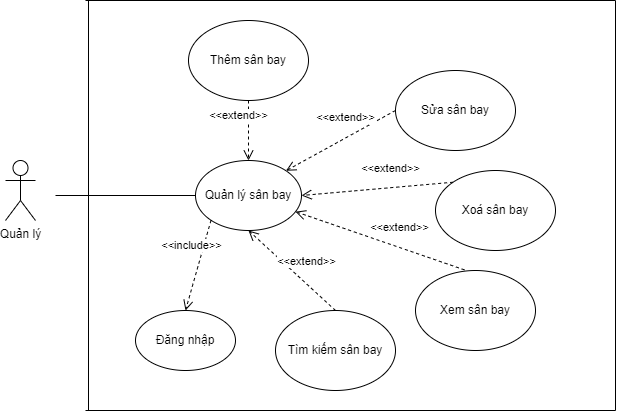

The diagram above was exported from draw.io. Its source (the exported page's mxGraphModel, read from the mxfile embedded in the PNG):
<mxGraphModel dx="868" dy="1619" grid="1" gridSize="10" guides="1" tooltips="1" connect="1" arrows="1" fold="1" page="1" pageScale="1" pageWidth="827" pageHeight="1169" math="0" shadow="0">
  <root>
    <mxCell id="0" />
    <mxCell id="1" parent="0" />
    <mxCell id="LtGKmJLBTVXaVF0nZHqI-1" value="Quản lý" style="shape=umlActor;verticalLabelPosition=bottom;verticalAlign=top;html=1;outlineConnect=0;" parent="1" vertex="1">
      <mxGeometry x="60" y="150" width="30" height="60" as="geometry" />
    </mxCell>
    <mxCell id="LtGKmJLBTVXaVF0nZHqI-5" value="Đăng nhập" style="ellipse;whiteSpace=wrap;html=1;" parent="1" vertex="1">
      <mxGeometry x="190" y="300" width="100" height="60" as="geometry" />
    </mxCell>
    <mxCell id="LtGKmJLBTVXaVF0nZHqI-6" value="" style="endArrow=none;html=1;rounded=0;entryX=0;entryY=0.5;entryDx=0;entryDy=0;" parent="1" target="LtGKmJLBTVXaVF0nZHqI-7" edge="1">
      <mxGeometry width="50" height="50" relative="1" as="geometry">
        <mxPoint x="110" y="185" as="sourcePoint" />
        <mxPoint x="220" y="180" as="targetPoint" />
      </mxGeometry>
    </mxCell>
    <mxCell id="LtGKmJLBTVXaVF0nZHqI-7" value="Quản lý sân bay" style="ellipse;whiteSpace=wrap;html=1;" parent="1" vertex="1">
      <mxGeometry x="250" y="150" width="106" height="70" as="geometry" />
    </mxCell>
    <mxCell id="LtGKmJLBTVXaVF0nZHqI-8" value="Xoá sân bay" style="ellipse;whiteSpace=wrap;html=1;" parent="1" vertex="1">
      <mxGeometry x="490" y="160" width="120" height="80" as="geometry" />
    </mxCell>
    <mxCell id="LtGKmJLBTVXaVF0nZHqI-9" value="Sửa sân bay" style="ellipse;whiteSpace=wrap;html=1;" parent="1" vertex="1">
      <mxGeometry x="450" y="60" width="120" height="80" as="geometry" />
    </mxCell>
    <mxCell id="LtGKmJLBTVXaVF0nZHqI-10" value="Xem sân bay" style="ellipse;whiteSpace=wrap;html=1;" parent="1" vertex="1">
      <mxGeometry x="470" y="260" width="120" height="80" as="geometry" />
    </mxCell>
    <mxCell id="LtGKmJLBTVXaVF0nZHqI-11" value="Tìm kiếm sân bay" style="ellipse;whiteSpace=wrap;html=1;" parent="1" vertex="1">
      <mxGeometry x="330" y="300" width="120" height="80" as="geometry" />
    </mxCell>
    <mxCell id="LtGKmJLBTVXaVF0nZHqI-12" value="&amp;lt;&amp;lt;include&amp;gt;&amp;gt;" style="html=1;verticalAlign=bottom;endArrow=open;dashed=1;endSize=8;rounded=0;exitX=0;exitY=1;exitDx=0;exitDy=0;entryX=0.5;entryY=0;entryDx=0;entryDy=0;" parent="1" source="LtGKmJLBTVXaVF0nZHqI-7" edge="1" target="LtGKmJLBTVXaVF0nZHqI-5">
      <mxGeometry x="-0.1905" y="-10" relative="1" as="geometry">
        <mxPoint x="450" y="270" as="sourcePoint" />
        <mxPoint x="200" y="290" as="targetPoint" />
        <mxPoint as="offset" />
      </mxGeometry>
    </mxCell>
    <mxCell id="LtGKmJLBTVXaVF0nZHqI-13" value="Thêm sân bay" style="ellipse;whiteSpace=wrap;html=1;" parent="1" vertex="1">
      <mxGeometry x="243" y="10" width="120" height="80" as="geometry" />
    </mxCell>
    <mxCell id="LtGKmJLBTVXaVF0nZHqI-14" value="&amp;lt;&amp;lt;extend&amp;gt;&amp;gt;" style="html=1;verticalAlign=bottom;endArrow=open;dashed=1;endSize=8;rounded=0;exitX=0.5;exitY=0;exitDx=0;exitDy=0;entryX=0.5;entryY=1;entryDx=0;entryDy=0;" parent="1" source="LtGKmJLBTVXaVF0nZHqI-11" target="LtGKmJLBTVXaVF0nZHqI-7" edge="1">
      <mxGeometry x="-0.1905" y="-10" relative="1" as="geometry">
        <mxPoint x="424.0000000000016" y="274.52" as="sourcePoint" />
        <mxPoint x="340.0000000000023" y="274.52" as="targetPoint" />
        <mxPoint as="offset" />
      </mxGeometry>
    </mxCell>
    <mxCell id="LtGKmJLBTVXaVF0nZHqI-15" value="&amp;lt;&amp;lt;extend&amp;gt;&amp;gt;" style="html=1;verticalAlign=bottom;endArrow=open;dashed=1;endSize=8;rounded=0;exitX=0.408;exitY=-0.008;exitDx=0;exitDy=0;exitPerimeter=0;" parent="1" source="LtGKmJLBTVXaVF0nZHqI-10" target="LtGKmJLBTVXaVF0nZHqI-7" edge="1">
      <mxGeometry x="-0.1905" y="-10" relative="1" as="geometry">
        <mxPoint x="554.0000000000016" y="300" as="sourcePoint" />
        <mxPoint x="470.0000000000023" y="300" as="targetPoint" />
        <mxPoint as="offset" />
      </mxGeometry>
    </mxCell>
    <mxCell id="LtGKmJLBTVXaVF0nZHqI-16" value="&amp;lt;&amp;lt;extend&amp;gt;&amp;gt;" style="html=1;verticalAlign=bottom;endArrow=open;dashed=1;endSize=8;rounded=0;exitX=0;exitY=0;exitDx=0;exitDy=0;entryX=1;entryY=0.5;entryDx=0;entryDy=0;" parent="1" source="LtGKmJLBTVXaVF0nZHqI-8" target="LtGKmJLBTVXaVF0nZHqI-7" edge="1">
      <mxGeometry x="-0.1905" y="-10" relative="1" as="geometry">
        <mxPoint x="614.0000000000016" y="210" as="sourcePoint" />
        <mxPoint x="530.0000000000023" y="210" as="targetPoint" />
        <mxPoint as="offset" />
      </mxGeometry>
    </mxCell>
    <mxCell id="LtGKmJLBTVXaVF0nZHqI-17" value="&amp;lt;&amp;lt;extend&amp;gt;&amp;gt;" style="html=1;verticalAlign=bottom;endArrow=open;dashed=1;endSize=8;rounded=0;exitX=0;exitY=0.5;exitDx=0;exitDy=0;entryX=1;entryY=0;entryDx=0;entryDy=0;" parent="1" source="LtGKmJLBTVXaVF0nZHqI-9" target="LtGKmJLBTVXaVF0nZHqI-7" edge="1">
      <mxGeometry x="-0.1905" y="-10" relative="1" as="geometry">
        <mxPoint x="560.0000000000016" y="150" as="sourcePoint" />
        <mxPoint x="476.0000000000023" y="150" as="targetPoint" />
        <mxPoint as="offset" />
      </mxGeometry>
    </mxCell>
    <mxCell id="LtGKmJLBTVXaVF0nZHqI-18" value="&amp;lt;&amp;lt;extend&amp;gt;&amp;gt;" style="html=1;verticalAlign=bottom;endArrow=open;dashed=1;endSize=8;rounded=0;exitX=0.5;exitY=1;exitDx=0;exitDy=0;entryX=0.5;entryY=0;entryDx=0;entryDy=0;" parent="1" source="LtGKmJLBTVXaVF0nZHqI-13" target="LtGKmJLBTVXaVF0nZHqI-7" edge="1">
      <mxGeometry x="-0.1905" y="-10" relative="1" as="geometry">
        <mxPoint x="470.0000000000016" y="100" as="sourcePoint" />
        <mxPoint x="386.0000000000023" y="100" as="targetPoint" />
        <mxPoint as="offset" />
      </mxGeometry>
    </mxCell>
    <mxCell id="c44eH-sY6Mb4JCYn5COH-1" style="edgeStyle=orthogonalEdgeStyle;rounded=0;orthogonalLoop=1;jettySize=auto;html=1;exitX=0.5;exitY=1;exitDx=0;exitDy=0;" parent="1" source="LtGKmJLBTVXaVF0nZHqI-5" target="LtGKmJLBTVXaVF0nZHqI-5" edge="1">
      <mxGeometry relative="1" as="geometry" />
    </mxCell>
    <mxCell id="iVTgVo48tvlsw4ovaOMN-7" value="" style="endArrow=none;html=1;rounded=1;sketch=0;curved=0;" edge="1" parent="1">
      <mxGeometry width="50" height="50" relative="1" as="geometry">
        <mxPoint x="143" y="400" as="sourcePoint" />
        <mxPoint x="143" y="-10" as="targetPoint" />
      </mxGeometry>
    </mxCell>
    <mxCell id="iVTgVo48tvlsw4ovaOMN-8" value="" style="endArrow=none;html=1;rounded=1;sketch=0;curved=0;" edge="1" parent="1">
      <mxGeometry width="50" height="50" relative="1" as="geometry">
        <mxPoint x="140" y="-10" as="sourcePoint" />
        <mxPoint x="670" y="-10" as="targetPoint" />
      </mxGeometry>
    </mxCell>
    <mxCell id="iVTgVo48tvlsw4ovaOMN-10" value="" style="endArrow=none;html=1;rounded=1;sketch=0;curved=0;" edge="1" parent="1">
      <mxGeometry width="50" height="50" relative="1" as="geometry">
        <mxPoint x="140" y="400" as="sourcePoint" />
        <mxPoint x="670" y="400" as="targetPoint" />
      </mxGeometry>
    </mxCell>
    <mxCell id="iVTgVo48tvlsw4ovaOMN-11" value="" style="endArrow=none;html=1;rounded=1;sketch=0;curved=0;" edge="1" parent="1">
      <mxGeometry width="50" height="50" relative="1" as="geometry">
        <mxPoint x="670" y="400" as="sourcePoint" />
        <mxPoint x="670" y="-10" as="targetPoint" />
      </mxGeometry>
    </mxCell>
  </root>
</mxGraphModel>